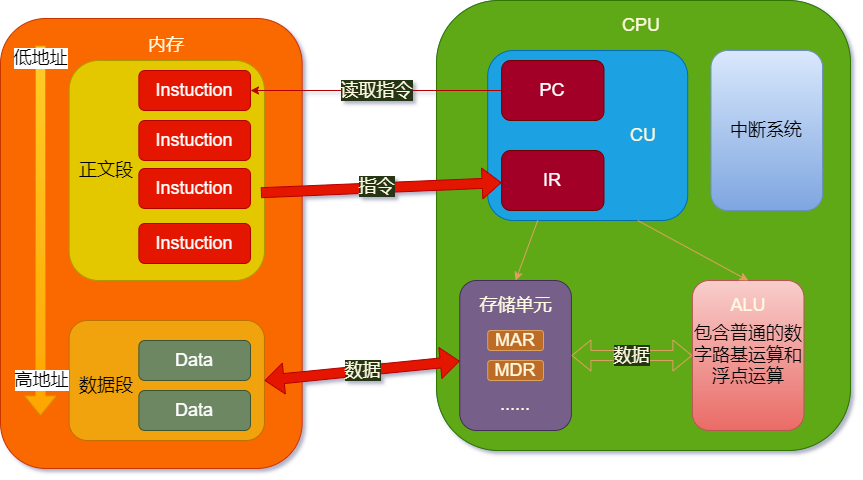

The diagram above was exported from draw.io. Its source (the exported page's mxGraphModel, read from the mxfile embedded in the PNG):
<mxGraphModel dx="1598" dy="774" grid="1" gridSize="10" guides="1" tooltips="1" connect="1" arrows="1" fold="1" page="1" pageScale="1" pageWidth="1169" pageHeight="827" background="#283618" math="0" shadow="1">
  <root>
    <mxCell id="0" />
    <mxCell id="1" parent="0" />
    <mxCell id="TD7zJsx3Cpm9p_b5hsB8-1" value="" style="group;rounded=1;" parent="1" vertex="1" connectable="0">
      <mxGeometry x="210" y="160" width="800" height="460" as="geometry" />
    </mxCell>
    <mxCell id="z9l791tMUZ25e5JOnMaP-42" value="" style="group;fillColor=#dae8fc;strokeColor=#6c8ebf;fillStyle=zigzag-line;rounded=1;" parent="TD7zJsx3Cpm9p_b5hsB8-1" vertex="1" connectable="0">
      <mxGeometry x="386.0465116279071" width="413.95348837209315" height="450" as="geometry" />
    </mxCell>
    <mxCell id="z9l791tMUZ25e5JOnMaP-14" value="" style="rounded=1;whiteSpace=wrap;html=1;fontSize=18;fillColor=#60a917;strokeColor=#2D7600;fontColor=#ffffff;" parent="z9l791tMUZ25e5JOnMaP-42" vertex="1">
      <mxGeometry width="413.95348837209315" height="450" as="geometry" />
    </mxCell>
    <mxCell id="z9l791tMUZ25e5JOnMaP-15" value="CPU" style="text;html=1;strokeColor=none;fillColor=none;align=center;verticalAlign=middle;whiteSpace=wrap;rounded=1;fontSize=18;fontColor=#FEFAE0;" parent="z9l791tMUZ25e5JOnMaP-42" vertex="1">
      <mxGeometry x="176.74418604651171" y="10" width="55.81395348837211" height="30" as="geometry" />
    </mxCell>
    <mxCell id="z9l791tMUZ25e5JOnMaP-16" value="" style="rounded=1;whiteSpace=wrap;html=1;fontSize=18;fillColor=#1ba1e2;strokeColor=#006EAF;fontColor=#ffffff;" parent="z9l791tMUZ25e5JOnMaP-42" vertex="1">
      <mxGeometry x="51.16279069767443" y="50" width="200.00000000000006" height="170" as="geometry" />
    </mxCell>
    <mxCell id="z9l791tMUZ25e5JOnMaP-19" value="PC" style="rounded=1;whiteSpace=wrap;html=1;fontSize=18;fillColor=#a20025;strokeColor=#6F0000;fontColor=#ffffff;" parent="z9l791tMUZ25e5JOnMaP-42" vertex="1">
      <mxGeometry x="65.11627906976744" y="60" width="102.32558139534886" height="60" as="geometry" />
    </mxCell>
    <mxCell id="z9l791tMUZ25e5JOnMaP-21" value="IR" style="rounded=1;whiteSpace=wrap;html=1;fontSize=18;fillColor=#a20025;strokeColor=#6F0000;fontColor=#ffffff;" parent="z9l791tMUZ25e5JOnMaP-42" vertex="1">
      <mxGeometry x="65.11627906976744" y="150" width="102.32558139534886" height="60" as="geometry" />
    </mxCell>
    <mxCell id="z9l791tMUZ25e5JOnMaP-30" value="" style="rounded=1;whiteSpace=wrap;html=1;fontSize=18;fillColor=#76608a;strokeColor=#432D57;fontColor=#ffffff;" parent="z9l791tMUZ25e5JOnMaP-42" vertex="1">
      <mxGeometry x="23.255813953488378" y="280" width="111.62790697674421" height="150" as="geometry" />
    </mxCell>
    <mxCell id="z9l791tMUZ25e5JOnMaP-31" value="包含普通的数字路基运算和浮点运算" style="rounded=1;whiteSpace=wrap;html=1;fontSize=18;fillColor=#f8cecc;strokeColor=#b85450;gradientColor=#ea6b66;" parent="z9l791tMUZ25e5JOnMaP-42" vertex="1">
      <mxGeometry x="255.81395348837205" y="280" width="111.62790697674421" height="150" as="geometry" />
    </mxCell>
    <mxCell id="z9l791tMUZ25e5JOnMaP-32" value="存储单元" style="text;html=1;strokeColor=none;fillColor=none;align=center;verticalAlign=middle;whiteSpace=wrap;rounded=1;fontSize=18;fontColor=#FEFAE0;" parent="z9l791tMUZ25e5JOnMaP-42" vertex="1">
      <mxGeometry x="39.534883720930246" y="290" width="79.06976744186049" height="30" as="geometry" />
    </mxCell>
    <mxCell id="z9l791tMUZ25e5JOnMaP-33" value="MDR" style="rounded=1;whiteSpace=wrap;html=1;fontSize=18;fillColor=#BC6C25;strokeColor=#DDA15E;fontColor=#FEFAE0;" parent="z9l791tMUZ25e5JOnMaP-42" vertex="1">
      <mxGeometry x="51.16279069767443" y="360" width="55.81395348837211" height="20" as="geometry" />
    </mxCell>
    <mxCell id="z9l791tMUZ25e5JOnMaP-34" value="MAR" style="rounded=1;whiteSpace=wrap;html=1;fontSize=18;fillColor=#BC6C25;strokeColor=#DDA15E;fontColor=#FEFAE0;" parent="z9l791tMUZ25e5JOnMaP-42" vertex="1">
      <mxGeometry x="51.16279069767443" y="330" width="55.81395348837211" height="20" as="geometry" />
    </mxCell>
    <mxCell id="z9l791tMUZ25e5JOnMaP-35" value="......" style="text;html=1;strokeColor=none;fillColor=none;align=center;verticalAlign=middle;whiteSpace=wrap;rounded=1;fontSize=18;fontColor=#FEFAE0;" parent="z9l791tMUZ25e5JOnMaP-42" vertex="1">
      <mxGeometry x="51.16279069767443" y="389" width="55.81395348837211" height="30" as="geometry" />
    </mxCell>
    <mxCell id="z9l791tMUZ25e5JOnMaP-36" value="ALU" style="text;html=1;strokeColor=none;fillColor=none;align=center;verticalAlign=middle;whiteSpace=wrap;rounded=1;fontSize=18;fontColor=#FEFAE0;" parent="z9l791tMUZ25e5JOnMaP-42" vertex="1">
      <mxGeometry x="283.72093023255815" y="290" width="55.81395348837211" height="30" as="geometry" />
    </mxCell>
    <mxCell id="z9l791tMUZ25e5JOnMaP-37" value="数据" style="shape=flexArrow;endArrow=classic;startArrow=classic;html=1;rounded=1;fontSize=18;exitX=1;exitY=0.5;exitDx=0;exitDy=0;labelBackgroundColor=#283618;strokeColor=#DDA15E;fontColor=#FEFAE0;curved=1;" parent="z9l791tMUZ25e5JOnMaP-42" source="z9l791tMUZ25e5JOnMaP-30" target="z9l791tMUZ25e5JOnMaP-31" edge="1">
      <mxGeometry width="100" height="100" relative="1" as="geometry">
        <mxPoint x="106.97674418604653" y="580" as="sourcePoint" />
        <mxPoint x="200.00000000000006" y="480" as="targetPoint" />
      </mxGeometry>
    </mxCell>
    <mxCell id="z9l791tMUZ25e5JOnMaP-40" value="" style="endArrow=classic;html=1;rounded=1;fontSize=18;exitX=0.25;exitY=1;exitDx=0;exitDy=0;entryX=0.5;entryY=0;entryDx=0;entryDy=0;labelBackgroundColor=#283618;strokeColor=#DDA15E;fontColor=#FEFAE0;curved=1;" parent="z9l791tMUZ25e5JOnMaP-42" source="z9l791tMUZ25e5JOnMaP-16" target="z9l791tMUZ25e5JOnMaP-30" edge="1">
      <mxGeometry width="50" height="50" relative="1" as="geometry">
        <mxPoint x="106.97674418604653" y="520" as="sourcePoint" />
        <mxPoint x="134.88372093023256" y="280" as="targetPoint" />
      </mxGeometry>
    </mxCell>
    <mxCell id="z9l791tMUZ25e5JOnMaP-41" value="" style="endArrow=classic;html=1;rounded=1;fontSize=18;entryX=0.5;entryY=0;entryDx=0;entryDy=0;exitX=0.75;exitY=1;exitDx=0;exitDy=0;labelBackgroundColor=#283618;strokeColor=#DDA15E;fontColor=#FEFAE0;curved=1;" parent="z9l791tMUZ25e5JOnMaP-42" source="z9l791tMUZ25e5JOnMaP-16" target="z9l791tMUZ25e5JOnMaP-31" edge="1">
      <mxGeometry width="50" height="50" relative="1" as="geometry">
        <mxPoint x="162.79069767441862" y="290" as="sourcePoint" />
        <mxPoint x="209.30232558139537" y="240" as="targetPoint" />
      </mxGeometry>
    </mxCell>
    <mxCell id="nCEVIeWCDRH-fZ1_wsGx-2" value="中断系统" style="rounded=1;whiteSpace=wrap;html=1;fontSize=18;fillColor=#dae8fc;gradientColor=#7ea6e0;strokeColor=#6c8ebf;" parent="z9l791tMUZ25e5JOnMaP-42" vertex="1">
      <mxGeometry x="274.4186046511628" y="50" width="111.62790697674421" height="160" as="geometry" />
    </mxCell>
    <mxCell id="z9l791tMUZ25e5JOnMaP-22" value="CU" style="text;html=1;strokeColor=none;fillColor=none;align=center;verticalAlign=middle;whiteSpace=wrap;rounded=1;fontSize=18;fontColor=#FEFAE0;" parent="TD7zJsx3Cpm9p_b5hsB8-1" vertex="1">
      <mxGeometry x="555.8139534883724" y="120" width="74.4186046511628" height="30" as="geometry" />
    </mxCell>
    <mxCell id="z9l791tMUZ25e5JOnMaP-1" value="" style="rounded=1;whiteSpace=wrap;html=1;fillColor=#fa6800;strokeColor=#C73500;fontColor=#000000;" parent="TD7zJsx3Cpm9p_b5hsB8-1" vertex="1">
      <mxGeometry x="-50.00132530120482" y="18" width="301.6867469879518" height="450" as="geometry" />
    </mxCell>
    <mxCell id="z9l791tMUZ25e5JOnMaP-2" value="&lt;font style=&quot;font-size: 18px;&quot;&gt;内存&lt;/font&gt;" style="text;html=1;strokeColor=none;fillColor=none;align=center;verticalAlign=middle;whiteSpace=wrap;rounded=1;fontColor=#FEFAE0;" parent="TD7zJsx3Cpm9p_b5hsB8-1" vertex="1">
      <mxGeometry x="88.37209302325586" y="30" width="55.81395348837211" height="30" as="geometry" />
    </mxCell>
    <mxCell id="z9l791tMUZ25e5JOnMaP-4" value="" style="rounded=1;whiteSpace=wrap;html=1;fontSize=18;fillColor=#e3c800;strokeColor=#B09500;fontColor=#000000;" parent="TD7zJsx3Cpm9p_b5hsB8-1" vertex="1">
      <mxGeometry x="18.6046511627907" y="60" width="195.34883720930233" height="220" as="geometry" />
    </mxCell>
    <mxCell id="z9l791tMUZ25e5JOnMaP-5" value="" style="rounded=1;whiteSpace=wrap;html=1;fontSize=18;fillColor=#f0a30a;strokeColor=#BD7000;fontColor=#000000;" parent="TD7zJsx3Cpm9p_b5hsB8-1" vertex="1">
      <mxGeometry x="18.6046511627907" y="320" width="195.34883720930233" height="120" as="geometry" />
    </mxCell>
    <mxCell id="z9l791tMUZ25e5JOnMaP-6" value="Instuction" style="rounded=1;whiteSpace=wrap;html=1;fontSize=18;fillColor=#e51400;strokeColor=#B20000;fontColor=#ffffff;" parent="TD7zJsx3Cpm9p_b5hsB8-1" vertex="1">
      <mxGeometry x="88.37209302325586" y="70" width="111.62790697674421" height="40" as="geometry" />
    </mxCell>
    <mxCell id="z9l791tMUZ25e5JOnMaP-7" value="Instuction" style="rounded=1;whiteSpace=wrap;html=1;fontSize=18;fillColor=#e51400;strokeColor=#B20000;fontColor=#ffffff;" parent="TD7zJsx3Cpm9p_b5hsB8-1" vertex="1">
      <mxGeometry x="88.37209302325586" y="120" width="111.62790697674421" height="40" as="geometry" />
    </mxCell>
    <mxCell id="z9l791tMUZ25e5JOnMaP-8" value="Instuction" style="rounded=1;whiteSpace=wrap;html=1;fontSize=18;fillColor=#e51400;strokeColor=#B20000;fontColor=#ffffff;" parent="TD7zJsx3Cpm9p_b5hsB8-1" vertex="1">
      <mxGeometry x="88.37209302325586" y="168" width="111.62790697674421" height="40" as="geometry" />
    </mxCell>
    <mxCell id="z9l791tMUZ25e5JOnMaP-10" value="Instuction" style="rounded=1;whiteSpace=wrap;html=1;fontSize=18;fillColor=#e51400;strokeColor=#B20000;fontColor=#ffffff;" parent="TD7zJsx3Cpm9p_b5hsB8-1" vertex="1">
      <mxGeometry x="88.37209302325586" y="223" width="111.62790697674421" height="40" as="geometry" />
    </mxCell>
    <mxCell id="z9l791tMUZ25e5JOnMaP-11" value="Data" style="rounded=1;whiteSpace=wrap;html=1;fontSize=18;fillColor=#6d8764;strokeColor=#3A5431;fontColor=#ffffff;" parent="TD7zJsx3Cpm9p_b5hsB8-1" vertex="1">
      <mxGeometry x="88.37209302325586" y="340" width="111.62790697674421" height="40" as="geometry" />
    </mxCell>
    <mxCell id="z9l791tMUZ25e5JOnMaP-12" value="Data" style="rounded=1;whiteSpace=wrap;html=1;fontSize=18;fillColor=#6d8764;strokeColor=#3A5431;fontColor=#ffffff;" parent="TD7zJsx3Cpm9p_b5hsB8-1" vertex="1">
      <mxGeometry x="88.37209302325586" y="390" width="111.62790697674421" height="40" as="geometry" />
    </mxCell>
    <mxCell id="FmUpdYQragapbquHkGT9-1" value="正文段" style="text;html=1;strokeColor=none;fillColor=none;align=center;verticalAlign=middle;whiteSpace=wrap;rounded=1;fontSize=18;" parent="TD7zJsx3Cpm9p_b5hsB8-1" vertex="1">
      <mxGeometry x="27.906976744186053" y="155" width="55.81395348837211" height="30" as="geometry" />
    </mxCell>
    <mxCell id="FmUpdYQragapbquHkGT9-2" value="数据段" style="text;html=1;strokeColor=none;fillColor=none;align=center;verticalAlign=middle;whiteSpace=wrap;rounded=1;fontSize=18;" parent="TD7zJsx3Cpm9p_b5hsB8-1" vertex="1">
      <mxGeometry x="27.906976744186053" y="370" width="55.81395348837211" height="30" as="geometry" />
    </mxCell>
    <mxCell id="z9l791tMUZ25e5JOnMaP-27" value="" style="shape=flexArrow;endArrow=classic;html=1;rounded=1;fontSize=18;exitX=0.982;exitY=0.601;exitDx=0;exitDy=0;exitPerimeter=0;labelBackgroundColor=#283618;strokeColor=#B20000;fontColor=#FEFAE0;curved=1;fillColor=#e51400;" parent="TD7zJsx3Cpm9p_b5hsB8-1" source="z9l791tMUZ25e5JOnMaP-4" target="z9l791tMUZ25e5JOnMaP-21" edge="1">
      <mxGeometry width="50" height="50" relative="1" as="geometry">
        <mxPoint x="493.0232558139536" y="170" as="sourcePoint" />
        <mxPoint x="539.5348837209302" y="120" as="targetPoint" />
      </mxGeometry>
    </mxCell>
    <mxCell id="z9l791tMUZ25e5JOnMaP-28" value="指令" style="edgeLabel;html=1;align=center;verticalAlign=middle;resizable=0;points=[];fontSize=18;rounded=1;labelBackgroundColor=#283618;fontColor=#FEFAE0;" parent="z9l791tMUZ25e5JOnMaP-27" vertex="1" connectable="0">
      <mxGeometry x="0.1483" y="-4" relative="1" as="geometry">
        <mxPoint x="-24" y="-5" as="offset" />
      </mxGeometry>
    </mxCell>
    <mxCell id="z9l791tMUZ25e5JOnMaP-39" value="数据" style="shape=flexArrow;endArrow=classic;startArrow=classic;html=1;rounded=1;fontSize=18;exitX=1;exitY=0.5;exitDx=0;exitDy=0;labelBackgroundColor=#283618;strokeColor=#B20000;fontColor=#FEFAE0;curved=1;fillColor=#e51400;" parent="TD7zJsx3Cpm9p_b5hsB8-1" source="z9l791tMUZ25e5JOnMaP-5" target="z9l791tMUZ25e5JOnMaP-30" edge="1">
      <mxGeometry width="100" height="100" relative="1" as="geometry">
        <mxPoint x="269.7674418604651" y="500" as="sourcePoint" />
        <mxPoint x="390.69767441860466" y="500" as="targetPoint" />
      </mxGeometry>
    </mxCell>
    <mxCell id="z9l791tMUZ25e5JOnMaP-23" value="读取指令" style="edgeStyle=orthogonalEdgeStyle;rounded=1;orthogonalLoop=1;jettySize=auto;html=1;fontSize=18;labelBackgroundColor=#283618;strokeColor=#B20000;fontColor=#FEFAE0;curved=1;fillColor=#e51400;" parent="TD7zJsx3Cpm9p_b5hsB8-1" source="z9l791tMUZ25e5JOnMaP-19" target="z9l791tMUZ25e5JOnMaP-6" edge="1">
      <mxGeometry relative="1" as="geometry" />
    </mxCell>
    <mxCell id="FmUpdYQragapbquHkGT9-3" value="" style="shape=flexArrow;endArrow=classic;html=1;rounded=1;fontSize=18;fillColor=#ffcd28;gradientColor=#ffa500;strokeColor=#d79b00;curved=1;" parent="1" edge="1">
      <mxGeometry width="50" height="50" relative="1" as="geometry">
        <mxPoint x="200" y="205" as="sourcePoint" />
        <mxPoint x="200" y="575" as="targetPoint" />
      </mxGeometry>
    </mxCell>
    <mxCell id="FmUpdYQragapbquHkGT9-5" value="高地址" style="edgeLabel;html=1;align=center;verticalAlign=middle;resizable=0;points=[];fontSize=18;rounded=1;" parent="FmUpdYQragapbquHkGT9-3" vertex="1" connectable="0">
      <mxGeometry x="-0.0784" relative="1" as="geometry">
        <mxPoint y="164" as="offset" />
      </mxGeometry>
    </mxCell>
    <mxCell id="FmUpdYQragapbquHkGT9-6" value="低地址" style="edgeLabel;html=1;align=center;verticalAlign=middle;resizable=0;points=[];fontSize=18;rounded=1;" parent="FmUpdYQragapbquHkGT9-3" vertex="1" connectable="0">
      <mxGeometry x="-0.9297" y="-1" relative="1" as="geometry">
        <mxPoint as="offset" />
      </mxGeometry>
    </mxCell>
  </root>
</mxGraphModel>